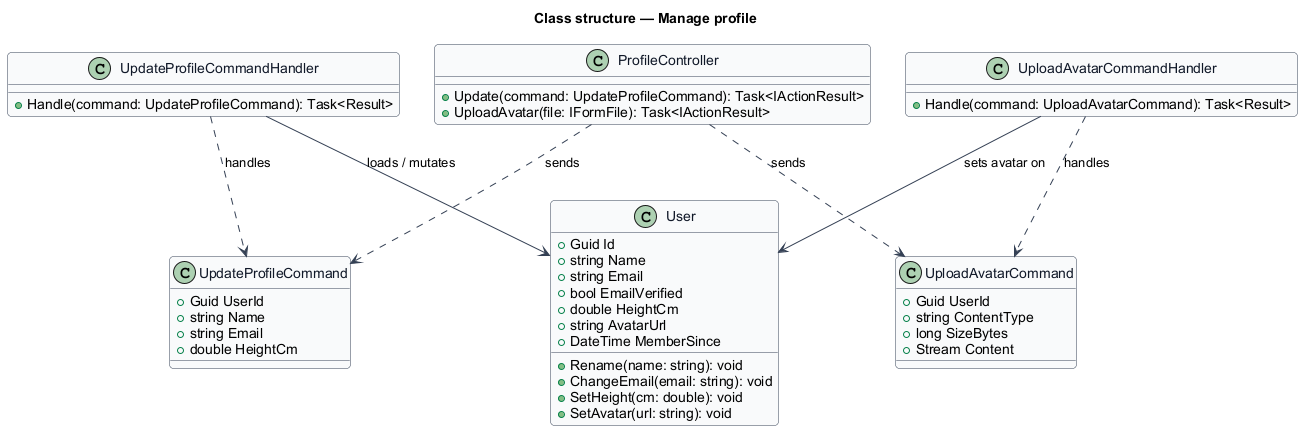

The diagram above was rendered by PlantUML. Its source (embedded in the PNG):
@startuml
skinparam backgroundColor #FFFFFF
skinparam shadowing false
skinparam roundcorner 8
skinparam defaultFontName Arial
skinparam ArrowColor #344054
skinparam class {
  BorderColor #344054
  FontColor #101828
  BackgroundColor #F9FAFB
}
title Class structure — Manage profile

class User {
  +Guid Id
  +string Name
  +string Email
  +bool EmailVerified
  +double HeightCm
  +string AvatarUrl
  +DateTime MemberSince
  +Rename(name: string): void
  +ChangeEmail(email: string): void
  +SetHeight(cm: double): void
  +SetAvatar(url: string): void
}

class UpdateProfileCommand {
  +Guid UserId
  +string Name
  +string Email
  +double HeightCm
}

class UpdateProfileCommandHandler {
  +Handle(command: UpdateProfileCommand): Task<Result>
}

class UploadAvatarCommand {
  +Guid UserId
  +string ContentType
  +long SizeBytes
  +Stream Content
}

class UploadAvatarCommandHandler {
  +Handle(command: UploadAvatarCommand): Task<Result>
}

class ProfileController {
  +Update(command: UpdateProfileCommand): Task<IActionResult>
  +UploadAvatar(file: IFormFile): Task<IActionResult>
}

ProfileController ..> UpdateProfileCommand : sends
ProfileController ..> UploadAvatarCommand : sends
UpdateProfileCommandHandler ..> UpdateProfileCommand : handles
UpdateProfileCommandHandler --> User : loads / mutates
UploadAvatarCommandHandler ..> UploadAvatarCommand : handles
UploadAvatarCommandHandler --> User : sets avatar on
@enduml